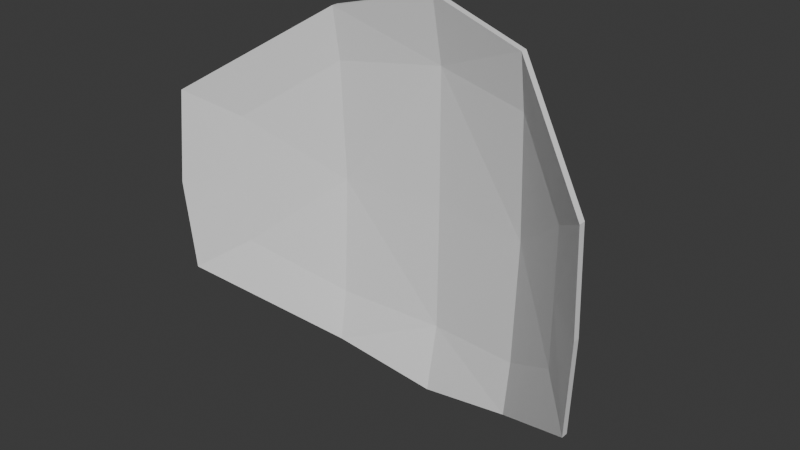 # Source: reflect_shield.blend  (saved by Blender 5.0.118; exported with 4.5.12 LTS)
import bpy
from mathutils import Matrix  # noqa: F401  (used for matrix-valued properties, if any)

bpy.ops.wm.read_factory_settings(use_empty=True)
scene = bpy.context.scene
scene.name = 'Scene'

# ---- collections
col_collection = bpy.data.collections.new('Collection'); scene.collection.children.link(col_collection)

# ---- world
world_world = bpy.data.worlds.new('World'); scene.world = world_world
world_world.use_nodes = True; world_world.node_tree.nodes.clear()
_N = world_world.node_tree.nodes; _L = world_world.node_tree.links
n0 = _N.new('ShaderNodeOutputWorld'); n0.name = 'World Output'; n0.location = (200, 100)
n1 = _N.new('ShaderNodeBackground'); n1.name = 'Background'; n1.location = (-200, 100)
n1.inputs[0].default_value = (0.05088, 0.05088, 0.05088, 1.0)
_L.new(n1.outputs[0], n0.inputs[0])
n0.is_active_output = True
world_world.color = (0.05088, 0.05088, 0.05088)
world_world.sun_shadow_jitter_overblur = 0.0

# ---- meshes
me_cube = bpy.data.meshes.new('Cube')
me_cube.from_pydata([(-1.061, 1.035, 1.464), (-0.5009, 1.463, 1.868), (-7.204e-08, 1.535, 1.994), (-7.842e-08, 1.608, 1.0), (-0.5, 1.532, 1.0), (-1.09, 1.012, 1.0), (-0.8686, 1.22, 1.0), (-0.8686, 1.22, 1.326), (-7.806e-08, 1.604, 1.661), (-0.5, 1.502, 1.604), (1.061, 1.035, 1.464), (0.5009, 1.463, 1.868), (0.5, 1.532, 1.0), (1.09, 1.012, 1.0), (0.8686, 1.22, 1.0), (0.8686, 1.22, 1.326), (0.5, 1.502, 1.604), (-1.061, 1.035, 0.5364), (-0.5009, 1.463, 0.1323), (-7.204e-08, 1.535, 0.005778), (-0.8686, 1.22, 0.6739), (-7.806e-08, 1.604, 0.339), (-0.5, 1.502, 0.3961), (1.061, 1.035, 0.5364), (0.5009, 1.463, 0.1323), (0.8686, 1.22, 0.6739), (0.5, 1.502, 0.3961), (-1.061, 1.002, 1.464), (-0.5009, 1.43, 1.868), (-6.917e-08, 1.503, 1.994), (-7.555e-08, 1.576, 1.0), (-0.5, 1.499, 1.0), (-1.09, 0.9793, 1.0), (-0.8686, 1.187, 1.0), (-0.8686, 1.187, 1.326), (-7.519e-08, 1.571, 1.661), (-0.5, 1.47, 1.604), (1.061, 1.002, 1.464), (0.5009, 1.43, 1.868), (0.5, 1.499, 1.0), (1.09, 0.9793, 1.0), (0.8686, 1.187, 1.0), (0.8686, 1.187, 1.326), (0.5, 1.47, 1.604), (-1.061, 1.002, 0.5364), (-0.5009, 1.43, 0.1323), (-6.917e-08, 1.503, 0.005778), (-0.8686, 1.187, 0.6739), (-7.519e-08, 1.571, 0.339), (-0.5, 1.47, 0.3961), (1.061, 1.002, 0.5364), (0.5009, 1.43, 0.1323), (0.8686, 1.187, 0.6739), (0.5, 1.47, 0.3961)], [], [(1, 9, 7, 0), (4, 9, 8, 3), (0, 7, 6, 5), (8, 9, 1, 2), (7, 9, 4, 6), (11, 10, 15, 16), (12, 3, 8, 16), (10, 13, 14, 15), (8, 2, 11, 16), (15, 14, 12, 16), (18, 17, 20, 22), (4, 3, 21, 22), (17, 5, 6, 20), (21, 19, 18, 22), (20, 6, 4, 22), (24, 26, 25, 23), (12, 26, 21, 3), (23, 25, 14, 13), (21, 26, 24, 19), (25, 26, 12, 14), (28, 27, 34, 36), (31, 30, 35, 36), (27, 32, 33, 34), (35, 29, 28, 36), (34, 33, 31, 36), (38, 43, 42, 37), (39, 43, 35, 30), (37, 42, 41, 40), (35, 43, 38, 29), (42, 43, 39, 41), (45, 49, 47, 44), (31, 49, 48, 30), (44, 47, 33, 32), (48, 49, 45, 46), (47, 49, 31, 33), (51, 50, 52, 53), (39, 30, 48, 53), (50, 40, 41, 52), (48, 46, 51, 53), (52, 41, 39, 53), (5, 32, 27, 0), (11, 38, 37, 10), (19, 46, 45, 18), (10, 37, 40, 13), (23, 50, 51, 24), (0, 27, 28, 1), (18, 45, 44, 17), (24, 51, 46, 19), (17, 44, 32, 5), (1, 28, 29, 2), (2, 29, 38, 11), (13, 40, 50, 23)])
_uv = me_cube.uv_layers.new(name='UVMap')
_uv.uv.foreach_set('vector', [0.625, 0.75, 0.5467, 0.75, 0.563, 0.75, 0.6094, 0.75, 0.5, 0.75, 0.5467, 0.75, 0.541, 0.875, 0.5, 0.875, 0.6094, 0.75, 0.563, 0.75, 0.5, 0.75, 0.5, 0.75, 0.541, 0.875, 0.5467, 0.75, 0.625, 0.75, 0.625, 0.875, 0.563, 0.75, 0.5467, 0.75, 0.5, 0.75, 0.5, 0.75, 0.625, 0.75, 0.6094, 0.75, 0.563, 0.75, 0.5467, 0.75, 0.5, 0.75, 0.5, 0.875, 0.541, 0.875, 0.5467, 0.75, 0.6094, 0.75, 0.5, 0.75, 0.5, 0.75, 0.563, 0.75, 0.541, 0.875, 0.625, 0.875, 0.625, 0.75, 0.5467, 0.75, 0.563, 0.75, 0.5, 0.75, 0.5, 0.75, 0.5467, 0.75, 0.625, 0.75, 0.6094, 0.75, 0.563, 0.75, 0.5467, 0.75, 0.5, 0.75, 0.5, 0.875, 0.541, 0.875, 0.5467, 0.75, 0.6094, 0.75, 0.5, 0.75, 0.5, 0.75, 0.563, 0.75, 0.541, 0.875, 0.625, 0.875, 0.625, 0.75, 0.5467, 0.75, 0.563, 0.75, 0.5, 0.75, 0.5, 0.75, 0.5467, 0.75, 0.625, 0.75, 0.5467, 0.75, 0.563, 0.75, 0.6094, 0.75, 0.5, 0.75, 0.5467, 0.75, 0.541, 0.875, 0.5, 0.875, 0.6094, 0.75, 0.563, 0.75, 0.5, 0.75, 0.5, 0.75, 0.541, 0.875, 0.5467, 0.75, 0.625, 0.75, 0.625, 0.875, 0.563, 0.75, 0.5467, 0.75, 0.5, 0.75, 0.5, 0.75, 0.625, 0.75, 0.6094, 0.75, 0.563, 0.75, 0.5467, 0.75, 0.5, 0.75, 0.5, 0.875, 0.541, 0.875, 0.5467, 0.75, 0.6094, 0.75, 0.5, 0.75, 0.5, 0.75, 0.563, 0.75, 0.541, 0.875, 0.625, 0.875, 0.625, 0.75, 0.5467, 0.75, 0.563, 0.75, 0.5, 0.75, 0.5, 0.75, 0.5467, 0.75, 0.625, 0.75, 0.5467, 0.75, 0.563, 0.75, 0.6094, 0.75, 0.5, 0.75, 0.5467, 0.75, 0.541, 0.875, 0.5, 0.875, 0.6094, 0.75, 0.563, 0.75, 0.5, 0.75, 0.5, 0.75, 0.541, 0.875, 0.5467, 0.75, 0.625, 0.75, 0.625, 0.875, 0.563, 0.75, 0.5467, 0.75, 0.5, 0.75, 0.5, 0.75, 0.625, 0.75, 0.5467, 0.75, 0.563, 0.75, 0.6094, 0.75, 0.5, 0.75, 0.5467, 0.75, 0.541, 0.875, 0.5, 0.875, 0.6094, 0.75, 0.563, 0.75, 0.5, 0.75, 0.5, 0.75, 0.541, 0.875, 0.5467, 0.75, 0.625, 0.75, 0.625, 0.875, 0.563, 0.75, 0.5467, 0.75, 0.5, 0.75, 0.5, 0.75, 0.625, 0.75, 0.6094, 0.75, 0.563, 0.75, 0.5467, 0.75, 0.5, 0.75, 0.5, 0.875, 0.541, 0.875, 0.5467, 0.75, 0.6094, 0.75, 0.5, 0.75, 0.5, 0.75, 0.563, 0.75, 0.541, 0.875, 0.625, 0.875, 0.625, 0.75, 0.5467, 0.75, 0.563, 0.75, 0.5, 0.75, 0.5, 0.75, 0.5467, 0.75, 0.5, 0.75, 0.5, 0.75, 0.6094, 0.75, 0.6094, 0.75, 0.625, 0.75, 0.625, 0.75, 0.6094, 0.75, 0.6094, 0.75, 0.625, 0.875, 0.625, 0.875, 0.625, 0.75, 0.625, 0.75, 0.6094, 0.75, 0.6094, 0.75, 0.5, 0.75, 0.5, 0.75, 0.6094, 0.75, 0.6094, 0.75, 0.625, 0.75, 0.625, 0.75, 0.6094, 0.75, 0.6094, 0.75, 0.625, 0.75, 0.625, 0.75, 0.625, 0.75, 0.625, 0.75, 0.6094, 0.75, 0.6094, 0.75, 0.625, 0.75, 0.625, 0.75, 0.625, 0.875, 0.625, 0.875, 0.6094, 0.75, 0.6094, 0.75, 0.5, 0.75, 0.5, 0.75, 0.625, 0.75, 0.625, 0.75, 0.625, 0.875, 0.625, 0.875, 0.625, 0.875, 0.625, 0.875, 0.625, 0.75, 0.625, 0.75, 0.5, 0.75, 0.5, 0.75, 0.6094, 0.75, 0.6094, 0.75])
me_cube.use_mirror_vertex_groups = False
me_cube.update()

# ---- objects
ob_cube = bpy.data.objects.new('Cube', me_cube)

# ---- transforms, parenting, visibility, modifiers, constraints
ob_cube.location = (0.0, 0.0, 0.0)
ob_cube.lock_rotations_4d = False
ob_cube.empty_display_type = 'ARROWS'
ob_cube.lineart.crease_threshold = 0.0

# ---- collection membership
col_collection.objects.link(ob_cube)

# ---- scene / render settings (as saved in the file)
scene.frame_start = 1; scene.frame_end = 250; scene.frame_set(1)
scene.render.engine = 'BLENDER_EEVEE_NEXT'
scene.render.bake_bias = 0.0
scene.render.bake_samples = 0
scene.cycles.sampling_pattern = 'TABULATED_SOBOL'
scene.eevee.use_volume_custom_range = False
bpy.context.view_layer.update()

# ---- added for rendering (the .blend has no active camera and no usable light): camera, sun
cam_auto = bpy.data.cameras.new('AutoCamera')
cam_auto.lens = 50.0
cam_auto.sensor_width = 36.0
cam_auto.clip_end = 1000.0
ob_auto_camera = bpy.data.objects.new('AutoCamera', cam_auto)
scene.collection.objects.link(ob_auto_camera)
ob_auto_camera.location = (2.79145, -2.05588, 3.23316)
ob_auto_camera.rotation_euler = (1.09748, -7.21219e-08, 0.694738)
scene.camera = ob_auto_camera
light_auto_sun = bpy.data.lights.new('AutoSun', 'SUN')
light_auto_sun.energy = 3.0
light_auto_sun.angle = 0.0523599
ob_auto_sun = bpy.data.objects.new('AutoSun', light_auto_sun)
scene.collection.objects.link(ob_auto_sun)
ob_auto_sun.rotation_euler = (0.872665, 0.174533, 0.523599)
bpy.context.view_layer.update()
